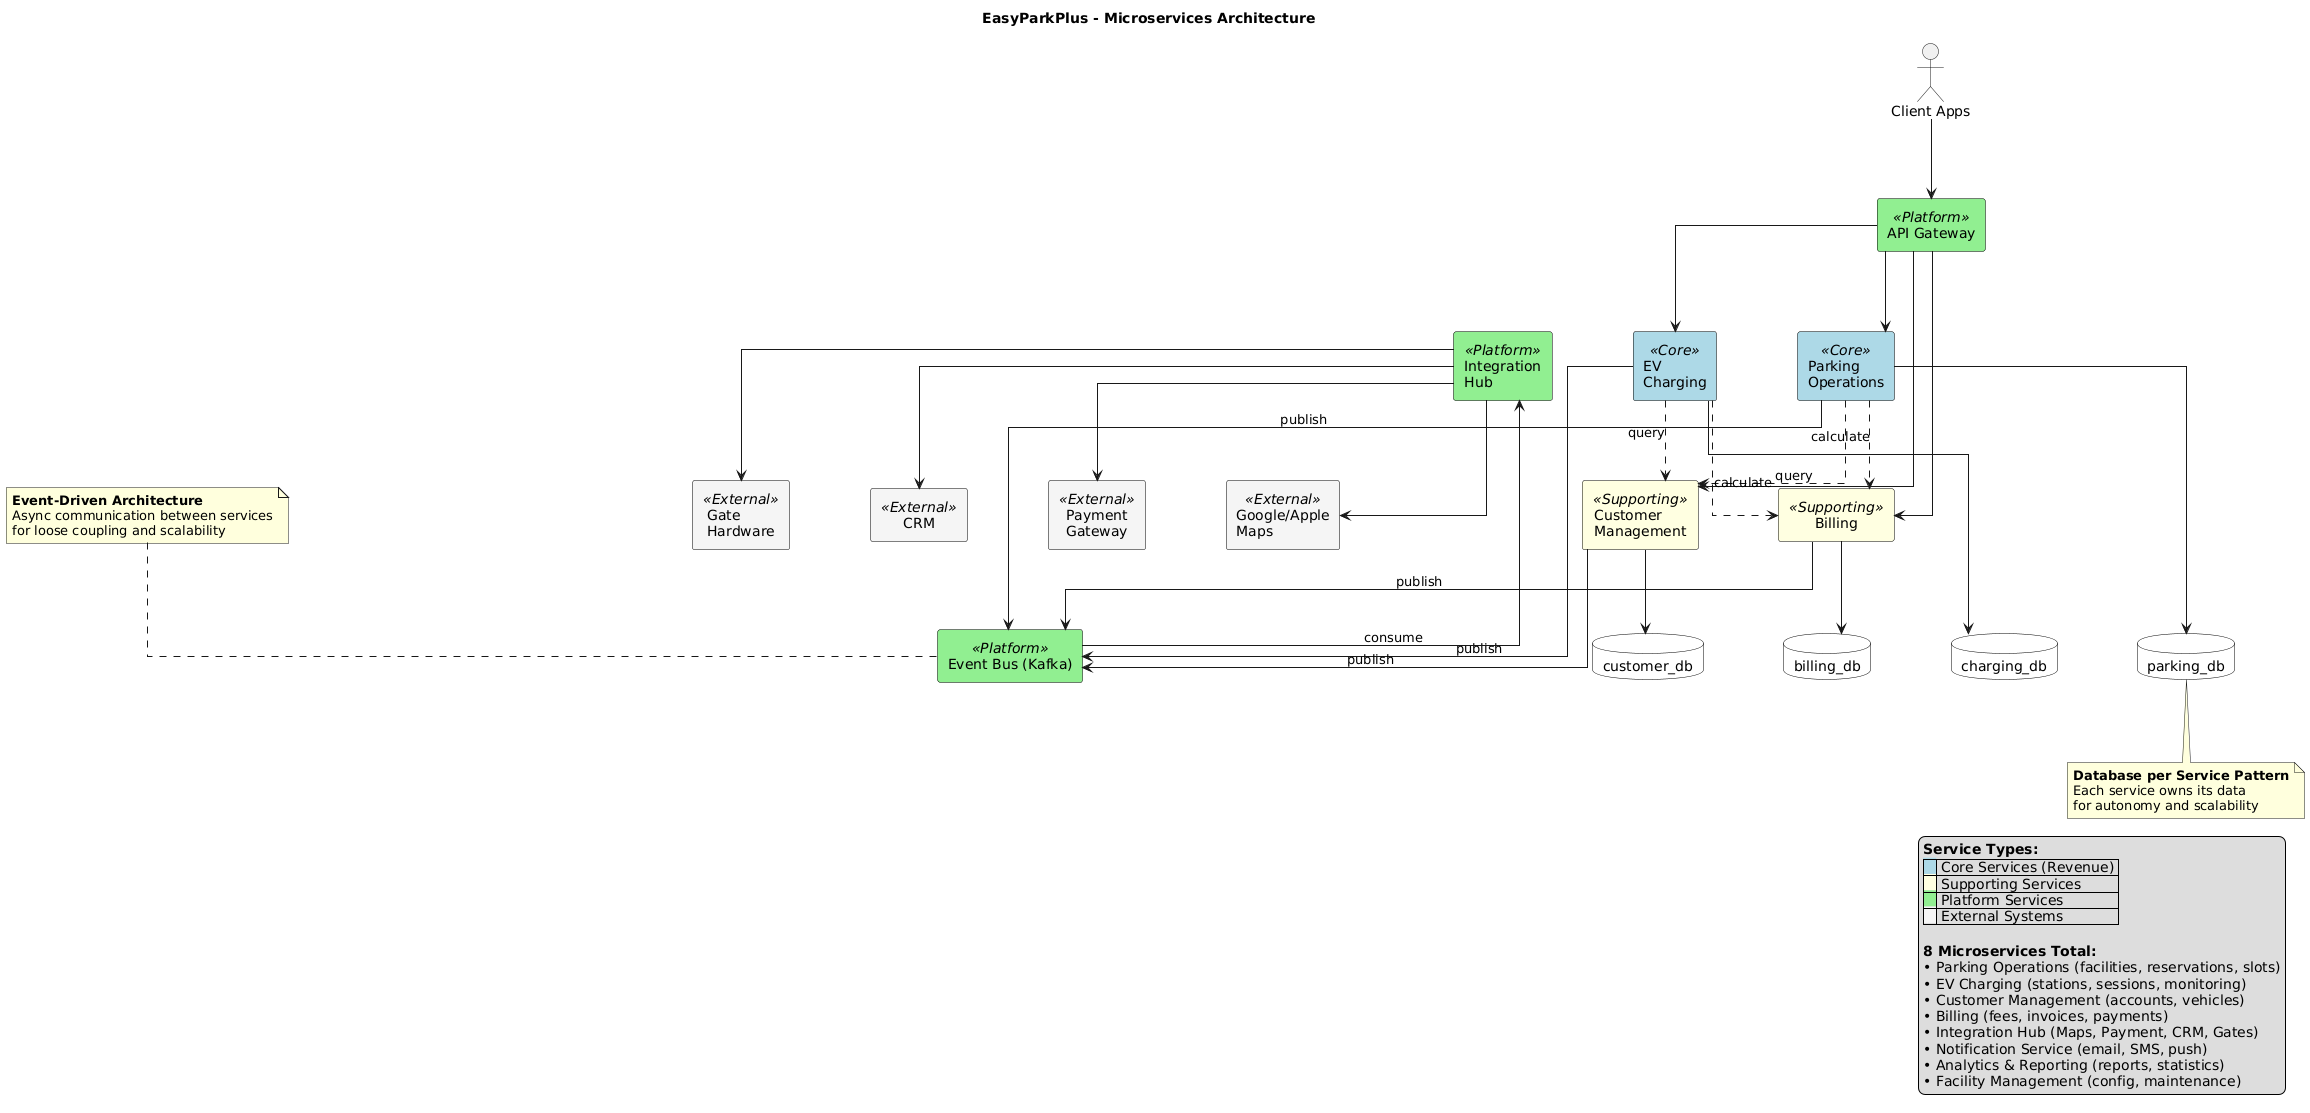

The diagram above was rendered by PlantUML. Its source (embedded in the PNG):
@startuml
!define RECTANGLE class

title EasyParkPlus - Microservices Architecture

skinparam linetype ortho
skinparam nodesep 80
skinparam ranksep 80

skinparam rectangle {
    BackgroundColor<<Core>> LightBlue
    BackgroundColor<<Supporting>> LightYellow
    BackgroundColor<<Platform>> LightGreen
    BackgroundColor<<External>> WhiteSmoke
    BorderColor Black
}

skinparam database {
    BackgroundColor White
    BorderColor Black
}

' ===== TOP LAYER: Clients =====
together {
    actor "Client Apps" as Clients
}

' ===== API GATEWAY =====
rectangle "API Gateway" <<Platform>> as Gateway

' ===== MICROSERVICES LAYER =====
together {
    rectangle "Parking\nOperations" <<Core>> as Parking
    rectangle "EV\nCharging" <<Core>> as Charging
    rectangle "Customer\nManagement" <<Supporting>> as Customer
    rectangle "Billing" <<Supporting>> as Billing
    rectangle "Integration\nHub" <<Platform>> as Integration
}

' ===== EVENT BUS =====
rectangle "Event Bus (Kafka)" <<Platform>> as EventBus

' ===== DATABASE LAYER =====
together {
    database "parking_db" as DB1
    database "charging_db" as DB2
    database "customer_db" as DB3
    database "billing_db" as DB4
}

' ===== EXTERNAL SYSTEMS =====
together {
    rectangle "Google/Apple\nMaps" <<External>> as Maps
    rectangle "Payment\nGateway" <<External>> as Payment
    rectangle "CRM" <<External>> as CRM
    rectangle "Gate\nHardware" <<External>> as Gates
}

' ===== CONNECTIONS =====

' Client to Gateway
Clients --> Gateway

' Gateway to Services
Gateway --> Parking
Gateway --> Charging
Gateway --> Customer
Gateway --> Billing

' Services to Event Bus
Parking --> EventBus : publish
Charging --> EventBus : publish
Customer --> EventBus : publish
Billing --> EventBus : publish

EventBus --> Integration : consume

' Services to Databases
Parking --> DB1
Charging --> DB2
Customer --> DB3
Billing --> DB4

' Integration Hub to External
Integration --> Maps
Integration --> Payment
Integration --> CRM
Integration --> Gates

' Key Service Dependencies
Parking ..> Customer : query
Charging ..> Customer : query
Parking ..> Billing : calculate
Charging ..> Billing : calculate

' Legend
legend right
  **Service Types:**
  |<back:LightBlue>   </back>| Core Services (Revenue) |
  |<back:LightYellow>   </back>| Supporting Services |
  |<back:LightGreen>   </back>| Platform Services |
  |<back:WhiteSmoke>   </back>| External Systems |
  
  **8 Microservices Total:**
  • Parking Operations (facilities, reservations, slots)
  • EV Charging (stations, sessions, monitoring)
  • Customer Management (accounts, vehicles)
  • Billing (fees, invoices, payments)
  • Integration Hub (Maps, Payment, CRM, Gates)
  • Notification Service (email, SMS, push)
  • Analytics & Reporting (reports, statistics)
  • Facility Management (config, maintenance)
endlegend

note top of EventBus
  **Event-Driven Architecture**
  Async communication between services
  for loose coupling and scalability
end note

note bottom of DB1
  **Database per Service Pattern**
  Each service owns its data
  for autonomy and scalability
end note
@enduml